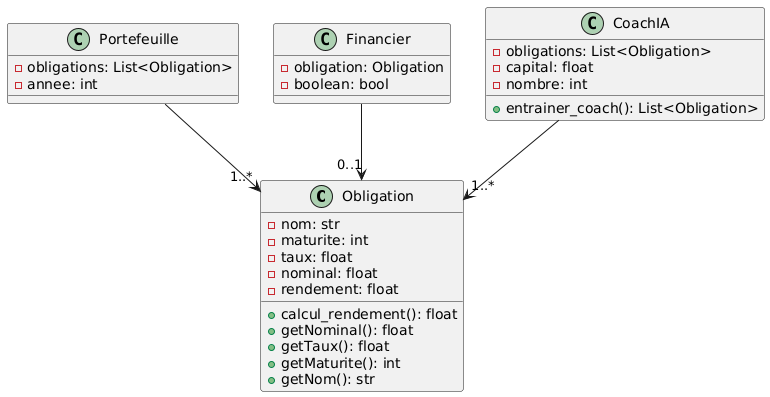

The diagram above was rendered by PlantUML. Its source (embedded in the PNG):
@startuml
class Obligation {
    - nom: str
    - maturite: int
    - taux: float
    - nominal: float
    - rendement: float
    + calcul_rendement(): float
    + getNominal(): float
    + getTaux(): float
    + getMaturite(): int
    + getNom(): str
}

class Portefeuille {
    - obligations: List<Obligation>
    - annee: int
}

class Financier {
    - obligation: Obligation
    - boolean: bool
}

class CoachIA {
    - obligations: List<Obligation>
    - capital: float
    - nombre: int
    + entrainer_coach(): List<Obligation>
}

Portefeuille --> "1..*" Obligation
Financier --> "0..1" Obligation
CoachIA --> "1..*" Obligation
@enduml